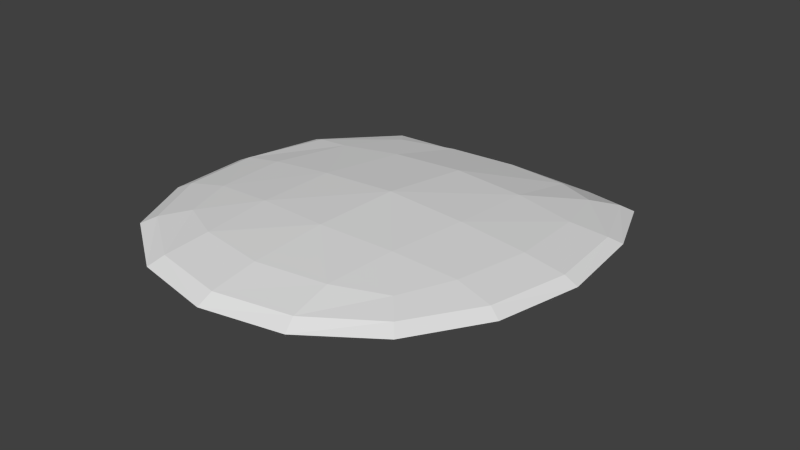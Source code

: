 # Source: Boat_Net.blend  (saved by Blender 2.70.0; exported with 4.5.12 LTS)
import bpy
from mathutils import Matrix  # noqa: F401  (used for matrix-valued properties, if any)

bpy.ops.wm.read_factory_settings(use_empty=True)
scene = bpy.context.scene
scene.name = 'Scene'

# ---- collections
col_collection_1 = bpy.data.collections.new('Collection 1'); scene.collection.children.link(col_collection_1)

# ---- materials (node trees are filled in below, after node groups)
mat_material = bpy.data.materials.new('Material')
mat_material.alpha_threshold = 0.0
mat_material.use_transparent_shadow = False
mat_material.roughness = 0.5
mat_material.line_color = (0.0, 0.0, 0.0, 1.0)

# ---- material node trees

# ---- world
world_world = bpy.data.worlds.new('World'); scene.world = world_world
world_world.color = (0.05088, 0.05088, 0.05088)
world_world.use_sun_shadow = False
world_world.sun_shadow_jitter_overblur = 0.0
world_world.cycles.sampling_method = 'MANUAL'
world_world.cycles.sample_map_resolution = 256

# ---- meshes
me_cube = bpy.data.meshes.new('Cube')
me_cube.from_pydata([(1.731e-07, 2.208, -0.1525), (0.8564, 2.21, -0.1705), (7.687e-09, 1.224, -0.1028), (-0.8564, 2.21, -0.1705), (3.231e-07, 3.3, -0.2942), (0.797, 3.251, -0.2692), (0.797, 1.293, -0.1101), (-0.797, 1.293, -0.1101), (-0.797, 3.251, -0.2692), (-2.152e-07, 2.236, 0.19), (6.828e-08, 3.331, 0.03457), (-0.8564, 2.236, 0.1376), (-4.836e-07, 1.245, 0.2187), (0.8564, 2.236, 0.1376), (0.797, 3.285, 0.01065), (-0.797, 3.285, 0.01065), (-0.797, 1.313, 0.1877), (0.797, 1.313, 0.1877), (2.145, 2.225, -0.07808), (2.001, 3.275, -0.1326), (2.001, 2.23, -0.008268), (2.001, 1.236, -0.009233), (2.001, 2.219, -0.1418), (1.865, 3.204, -0.1917), (1.865, 3.214, -0.07791), (1.865, 1.308, 0.05383), (1.865, 1.3, -0.07481), (-5.745e-07, -0.2414, 0.03339), (0.8564, -0.07554, 0.03805), (-6.837e-07, -0.07391, 0.1122), (-0.8564, -0.07554, 0.03805), (-4.108e-07, -0.07751, -0.03517), (0.797, 0.07805, -0.02406), (0.797, 0.08208, 0.1113), (-0.797, 0.08208, 0.1113), (-0.797, 0.07805, -0.02406), (-2.145, 2.225, -0.07808), (-2.001, 1.236, -0.009233), (-2.001, 2.23, -0.008268), (-2.001, 3.275, -0.1326), (-2.001, 2.219, -0.1418), (-1.865, 1.3, -0.07481), (-1.865, 1.308, 0.05383), (-1.865, 3.214, -0.07791), (-1.865, 3.204, -0.1917), (5.631e-07, 4.993, -0.6682), (0.8564, 4.835, -0.601), (5.201e-07, 4.807, -0.685), (-0.8564, 4.835, -0.601), (5.019e-07, 4.851, -0.5311), (0.797, 4.7, -0.4753), (0.797, 4.659, -0.6157), (-0.797, 4.659, -0.6157), (-0.797, 4.7, -0.4753), (1.463, 3.151, -0.239), (1.571, 2.214, -0.1786), (1.463, 1.364, -0.1157), (0.7377, 4.159, -0.468), (4.364e-07, 4.274, -0.5215), (-0.7377, 4.159, -0.468), (1.463, 4.15, -0.3476), (1.571, 4.289, -0.3106), (1.463, 4.174, -0.2307), (0.7377, 0.5356, -0.06453), (-1.788e-07, 0.412, -0.07767), (-0.7377, 0.5356, -0.06453), (1.463, 0.5388, -0.01877), (1.571, 0.418, 0.04132), (1.463, 0.5443, 0.1023), (-1.463, 1.364, -0.1157), (-1.571, 2.214, -0.1786), (-1.463, 3.151, -0.239), (-1.463, 0.5388, -0.01877), (-1.571, 0.418, 0.04132), (-1.463, 0.5443, 0.1023), (-1.463, 4.15, -0.3476), (-1.571, 4.289, -0.3106), (-1.463, 4.174, -0.2307), (1.463, 3.172, -0.03062), (1.571, 2.234, 0.06244), (1.463, 1.38, 0.1183), (0.7377, 4.22, -0.2182), (3.59e-07, 4.338, -0.2469), (-0.7377, 4.22, -0.2182), (0.7377, 0.5466, 0.177), (-6.61e-07, 0.4227, 0.1842), (-0.7377, 0.5466, 0.177), (-1.463, 1.38, 0.1183), (-1.571, 2.234, 0.06244), (-1.463, 3.172, -0.03062), (1.244, 3.869, -0.328), (1.244, 0.7864, -0.05993), (-1.244, 0.7864, -0.05993), (-1.244, 3.869, -0.328), (1.244, 3.906, -0.1379), (1.244, 0.7972, 0.1423), (-1.244, 0.7972, 0.1423), (-1.244, 3.906, -0.1379)], [], [(0, 4, 5, 1), (1, 5, 54, 55), (4, 58, 57, 5), (5, 57, 90, 54), (0, 1, 6, 2), (2, 6, 63, 64), (1, 55, 56, 6), (6, 56, 91, 63), (0, 2, 7, 3), (3, 7, 69, 70), (2, 64, 65, 7), (7, 65, 92, 69), (0, 3, 8, 4), (4, 8, 59, 58), (3, 70, 71, 8), (8, 71, 93, 59), (9, 13, 14, 10), (10, 14, 81, 82), (13, 79, 78, 14), (14, 78, 94, 81), (9, 10, 15, 11), (11, 15, 89, 88), (10, 82, 83, 15), (15, 83, 97, 89), (9, 11, 16, 12), (12, 16, 86, 85), (11, 88, 87, 16), (16, 87, 96, 86), (9, 12, 17, 13), (13, 17, 80, 79), (12, 85, 84, 17), (17, 84, 95, 80), (18, 22, 23, 19), (19, 23, 60, 61), (22, 55, 54, 23), (23, 54, 90, 60), (18, 19, 24, 20), (20, 24, 78, 79), (19, 61, 62, 24), (24, 62, 94, 78), (18, 20, 25, 21), (21, 25, 68, 67), (20, 79, 80, 25), (25, 80, 95, 68), (18, 21, 26, 22), (22, 26, 56, 55), (21, 67, 66, 26), (26, 66, 91, 56), (27, 31, 32, 28), (28, 32, 66, 67), (31, 64, 63, 32), (32, 63, 91, 66), (27, 28, 33, 29), (29, 33, 84, 85), (28, 67, 68, 33), (33, 68, 95, 84), (27, 29, 34, 30), (30, 34, 74, 73), (29, 85, 86, 34), (34, 86, 96, 74), (27, 30, 35, 31), (31, 35, 65, 64), (30, 73, 72, 35), (35, 72, 92, 65), (36, 40, 41, 37), (37, 41, 72, 73), (40, 70, 69, 41), (41, 69, 92, 72), (36, 37, 42, 38), (38, 42, 87, 88), (37, 73, 74, 42), (42, 74, 96, 87), (36, 38, 43, 39), (39, 43, 77, 76), (38, 88, 89, 43), (43, 89, 97, 77), (36, 39, 44, 40), (40, 44, 71, 70), (39, 76, 75, 44), (44, 75, 93, 71), (45, 49, 50, 46), (46, 50, 62, 61), (49, 82, 81, 50), (50, 81, 94, 62), (45, 46, 51, 47), (47, 51, 57, 58), (46, 61, 60, 51), (51, 60, 90, 57), (45, 47, 52, 48), (48, 52, 75, 76), (47, 58, 59, 52), (52, 59, 93, 75), (45, 48, 53, 49), (49, 53, 83, 82), (48, 76, 77, 53), (53, 77, 97, 83)])
_uv = me_cube.uv_layers.new(name='UVMap')
_uv.uv.foreach_set('vector', [0.2506, 0.2854, 0.232, 0.4134, 0.1402, 0.3939, 0.151, 0.2713, 0.151, 0.2713, 0.1402, 0.3939, 0.06449, 0.3706, 0.06779, 0.2598, 0.232, 0.4134, 0.2151, 0.5291, 0.1314, 0.5025, 0.1402, 0.3939, 0.1402, 0.3939, 0.1314, 0.5025, 0.0777, 0.4586, 0.06449, 0.3706, 0.2506, 0.2854, 0.151, 0.2713, 0.1734, 0.1656, 0.2673, 0.1711, 0.2673, 0.1711, 0.1734, 0.1656, 0.1931, 0.07858, 0.281, 0.07699, 0.151, 0.2713, 0.06779, 0.2598, 0.09479, 0.1626, 0.1734, 0.1656, 0.1734, 0.1656, 0.09479, 0.1626, 0.1301, 0.09889, 0.1931, 0.07858, 0.2506, 0.2854, 0.2673, 0.1711, 0.3588, 0.1926, 0.3502, 0.3004, 0.3502, 0.3004, 0.3588, 0.1926, 0.435, 0.2122, 0.4332, 0.3131, 0.2673, 0.1711, 0.281, 0.07699, 0.3647, 0.1036, 0.3588, 0.1926, 0.3588, 0.1926, 0.3647, 0.1036, 0.4194, 0.141, 0.435, 0.2122, 0.2506, 0.2854, 0.3502, 0.3004, 0.3255, 0.4209, 0.232, 0.4134, 0.232, 0.4134, 0.3255, 0.4209, 0.303, 0.5275, 0.2151, 0.5291, 0.3502, 0.3004, 0.4332, 0.3131, 0.4047, 0.4202, 0.3255, 0.4209, 0.3255, 0.4209, 0.4047, 0.4202, 0.367, 0.5007, 0.303, 0.5275, 0.7507, 0.3278, 0.651, 0.3418, 0.6401, 0.218, 0.732, 0.1994, 0.732, 0.1994, 0.6401, 0.218, 0.6309, 0.1064, 0.7146, 0.07992, 0.651, 0.3418, 0.5679, 0.3534, 0.5645, 0.2419, 0.6401, 0.218, 0.6401, 0.218, 0.5645, 0.2419, 0.5774, 0.1521, 0.6309, 0.1064, 0.7507, 0.3278, 0.732, 0.1994, 0.8254, 0.191, 0.8502, 0.3128, 0.8502, 0.3128, 0.8254, 0.191, 0.9047, 0.1924, 0.9332, 0.3002, 0.732, 0.1994, 0.7146, 0.07992, 0.8025, 0.08141, 0.8254, 0.191, 0.8254, 0.191, 0.8025, 0.08141, 0.8667, 0.11, 0.9047, 0.1924, 0.7507, 0.3278, 0.8502, 0.3128, 0.8589, 0.4212, 0.7674, 0.4429, 0.7674, 0.4429, 0.8589, 0.4212, 0.865, 0.511, 0.7813, 0.5379, 0.8502, 0.3128, 0.9332, 0.3002, 0.9351, 0.4016, 0.8589, 0.4212, 0.8589, 0.4212, 0.9351, 0.4016, 0.9195, 0.4731, 0.865, 0.511, 0.7507, 0.3278, 0.7674, 0.4429, 0.6735, 0.4482, 0.651, 0.3418, 0.651, 0.3418, 0.6735, 0.4482, 0.5949, 0.4511, 0.5679, 0.3534, 0.7674, 0.4429, 0.7813, 0.5379, 0.6934, 0.536, 0.6735, 0.4482, 0.6735, 0.4482, 0.6934, 0.536, 0.6302, 0.5151, 0.5949, 0.4511, 0.001008, 0.2499, 0.01773, 0.2526, 0.01685, 0.3693, 0.0, 0.3744, 0.0, 0.3744, 0.01685, 0.3693, 0.04747, 0.4875, 0.03263, 0.5012, 0.01773, 0.2526, 0.06779, 0.2598, 0.06449, 0.3706, 0.01685, 0.3693, 0.01685, 0.3693, 0.06449, 0.3706, 0.0777, 0.4586, 0.04747, 0.4875, 0.501, 0.3628, 0.5, 0.2381, 0.5169, 0.2434, 0.5178, 0.3604, 0.5178, 0.3604, 0.5169, 0.2434, 0.5645, 0.2419, 0.5679, 0.3534, 0.5, 0.2381, 0.5327, 0.1116, 0.5473, 0.1239, 0.5169, 0.2434, 0.5169, 0.2434, 0.5473, 0.1239, 0.5774, 0.1521, 0.5645, 0.2419, 0.501, 0.3628, 0.5178, 0.3604, 0.5492, 0.4656, 0.5345, 0.4756, 0.5345, 0.4756, 0.5492, 0.4656, 0.609, 0.5478, 0.5984, 0.5636, 0.5178, 0.3604, 0.5679, 0.3534, 0.5949, 0.4511, 0.5492, 0.4656, 0.5492, 0.4656, 0.5949, 0.4511, 0.6302, 0.5151, 0.609, 0.5478, 0.001008, 0.2499, 0.03454, 0.1373, 0.04911, 0.1478, 0.01773, 0.2526, 0.01773, 0.2526, 0.04911, 0.1478, 0.09479, 0.1626, 0.06779, 0.2598, 0.03454, 0.1373, 0.09844, 0.04939, 0.1089, 0.06602, 0.04911, 0.1478, 0.04911, 0.1478, 0.1089, 0.06602, 0.1301, 0.09889, 0.09479, 0.1626, 0.2922, 0.0, 0.2893, 0.01988, 0.194, 0.02418, 0.1898, 0.004567, 0.1898, 0.004567, 0.194, 0.02418, 0.1089, 0.06602, 0.09844, 0.04939, 0.2893, 0.01988, 0.281, 0.07699, 0.1931, 0.07858, 0.194, 0.02418, 0.194, 0.02418, 0.1931, 0.07858, 0.1301, 0.09889, 0.1089, 0.06602, 0.7922, 0.6134, 0.6899, 0.6087, 0.6942, 0.5902, 0.7895, 0.5948, 0.7895, 0.5948, 0.6942, 0.5902, 0.6934, 0.536, 0.7813, 0.5379, 0.6899, 0.6087, 0.5984, 0.5636, 0.609, 0.5478, 0.6942, 0.5902, 0.6942, 0.5902, 0.609, 0.5478, 0.6302, 0.5151, 0.6934, 0.536, 0.7922, 0.6134, 0.7895, 0.5948, 0.8796, 0.5632, 0.8891, 0.5798, 0.8891, 0.5798, 0.8796, 0.5632, 0.9492, 0.4983, 0.9638, 0.5105, 0.7895, 0.5948, 0.7813, 0.5379, 0.865, 0.511, 0.8796, 0.5632, 0.8796, 0.5632, 0.865, 0.511, 0.9195, 0.4731, 0.9492, 0.4983, 0.2922, 0.0, 0.389, 0.03358, 0.3794, 0.05119, 0.2893, 0.01988, 0.2893, 0.01988, 0.3794, 0.05119, 0.3647, 0.1036, 0.281, 0.07699, 0.389, 0.03358, 0.4638, 0.1026, 0.4491, 0.1156, 0.3794, 0.05119, 0.3794, 0.05119, 0.4491, 0.1156, 0.4194, 0.141, 0.3647, 0.1036, 0.5, 0.3226, 0.4832, 0.3204, 0.483, 0.211, 0.5, 0.2051, 0.5, 0.2051, 0.483, 0.211, 0.4491, 0.1156, 0.4638, 0.1026, 0.4832, 0.3204, 0.4332, 0.3131, 0.435, 0.2122, 0.483, 0.211, 0.483, 0.211, 0.435, 0.2122, 0.4194, 0.141, 0.4491, 0.1156, 1.0, 0.2902, 1.0, 0.4079, 0.9831, 0.4024, 0.9832, 0.2927, 0.9832, 0.2927, 0.9831, 0.4024, 0.9351, 0.4016, 0.9332, 0.3002, 1.0, 0.4079, 0.9638, 0.5105, 0.9492, 0.4983, 0.9831, 0.4024, 0.9831, 0.4024, 0.9492, 0.4983, 0.9195, 0.4731, 0.9351, 0.4016, 1.0, 0.2902, 0.9832, 0.2927, 0.9508, 0.1803, 0.9655, 0.1704, 0.9655, 0.1704, 0.9508, 0.1803, 0.8875, 0.07439, 0.8981, 0.05842, 0.9832, 0.2927, 0.9332, 0.3002, 0.9047, 0.1924, 0.9508, 0.1803, 0.9508, 0.1803, 0.9047, 0.1924, 0.8667, 0.11, 0.8875, 0.07439, 0.5, 0.3226, 0.4655, 0.4422, 0.4507, 0.4325, 0.4832, 0.3204, 0.4832, 0.3204, 0.4507, 0.4325, 0.4047, 0.4202, 0.4332, 0.3131, 0.4655, 0.4422, 0.398, 0.5545, 0.3877, 0.5371, 0.4507, 0.4325, 0.4507, 0.4325, 0.3877, 0.5371, 0.367, 0.5007, 0.4047, 0.4202, 0.703, 0.0, 0.7056, 0.0178, 0.6155, 0.04922, 0.6062, 0.03338, 0.6062, 0.03338, 0.6155, 0.04922, 0.5473, 0.1239, 0.5327, 0.1116, 0.7056, 0.0178, 0.7146, 0.07992, 0.6309, 0.1064, 0.6155, 0.04922, 0.6155, 0.04922, 0.6309, 0.1064, 0.5774, 0.1521, 0.5473, 0.1239, 0.2027, 0.6141, 0.1059, 0.5805, 0.1158, 0.5614, 0.2058, 0.5929, 0.2058, 0.5929, 0.1158, 0.5614, 0.1314, 0.5025, 0.2151, 0.5291, 0.1059, 0.5805, 0.03263, 0.5012, 0.04747, 0.4875, 0.1158, 0.5614, 0.1158, 0.5614, 0.04747, 0.4875, 0.0777, 0.4586, 0.1314, 0.5025, 0.2027, 0.6141, 0.2058, 0.5929, 0.3011, 0.5884, 0.3051, 0.6095, 0.3051, 0.6095, 0.3011, 0.5884, 0.3877, 0.5371, 0.398, 0.5545, 0.2058, 0.5929, 0.2151, 0.5291, 0.303, 0.5275, 0.3011, 0.5884, 0.3011, 0.5884, 0.303, 0.5275, 0.367, 0.5007, 0.3877, 0.5371, 0.703, 0.0, 0.8054, 0.004399, 0.8009, 0.02225, 0.7056, 0.0178, 0.7056, 0.0178, 0.8009, 0.02225, 0.8025, 0.08141, 0.7146, 0.07992, 0.8054, 0.004399, 0.8981, 0.05842, 0.8875, 0.07439, 0.8009, 0.02225, 0.8009, 0.02225, 0.8875, 0.07439, 0.8667, 0.11, 0.8025, 0.08141])
me_cube.materials.append(mat_material)
me_cube.use_remesh_preserve_volume = False
me_cube.use_remesh_preserve_attributes = False
me_cube.use_mirror_vertex_groups = False
me_cube.update()
arm_armature = bpy.data.armatures.new('Armature')  # bones are not reproduced

# ---- objects
ob_armature = bpy.data.objects.new('Armature', arm_armature)
ob_cube = bpy.data.objects.new('Cube', me_cube)

# ---- transforms, parenting, visibility, modifiers, constraints
ob_armature.location = (0.0, 0.0, 0.0)
ob_armature.show_in_front = True
ob_armature.lineart.crease_threshold = 0.0
ob_cube.parent = ob_armature
ob_cube.location = (0.0, 0.0, 0.0)
ob_cube.lock_rotations_4d = False
ob_cube.empty_display_type = 'ARROWS'
ob_cube.lineart.crease_threshold = 0.0
_vg = ob_cube.vertex_groups.new(name='Bone')
for _i, _w in zip([27, 29, 31], [0.9802, 0.9588, 0.9731]): _vg.add([_i], _w, 'REPLACE')
_vg = ob_cube.vertex_groups.new(name='Bone_L')
for _i, _w in zip([28, 32, 33, 63, 84], [0.9598, 0.9361, 0.9437, 0.1625, 0.1698]): _vg.add([_i], _w, 'REPLACE')
_vg = ob_cube.vertex_groups.new(name='Bone_L.001')
for _i, _w in zip([1, 6, 17, 32, 33, 56, 63, 66, 67, 68, 80, 84, 91, 95], [0.011, 0.1949, 0.1866, 0.03267, 0.02182, 0.07749, 0.6855, 0.9758, 0.9879, 0.9772, 0.08189, 0.6674, 0.8973, 0.8858]): _vg.add([_i], _w, 'REPLACE')
_vg = ob_cube.vertex_groups.new(name='Bone_L.002')
for _i, _w in zip([1, 6, 13, 17, 21, 25, 26, 55, 56, 79, 80, 91, 95], [0.05807, 0.1565, 0.0394, 0.1507, 0.9839, 0.9797, 0.9779, 0.06149, 0.8078, 0.06109, 0.7923, 0.05648, 0.06109]): _vg.add([_i], _w, 'REPLACE')
_vg = ob_cube.vertex_groups.new(name='Bone_L.003')
for _i, _w in zip([1, 5, 6, 13, 14, 17, 18, 20, 22, 54, 55, 56, 78, 79, 80], [0.1788, 0.01126, 0.01849, 0.1393, 0.0002873, 0.007134, 0.9914, 0.9884, 0.9882, 0.05056, 0.7842, 0.04444, 0.04769, 0.7714, 0.04856]): _vg.add([_i], _w, 'REPLACE')
_vg = ob_cube.vertex_groups.new(name='Bone_L.004')
for _i, _w in zip([14, 19, 24, 78], [0.003561, 0.112, 0.4928, 0.1238]): _vg.add([_i], _w, 'REPLACE')
_vg = ob_cube.vertex_groups.new(name='Bone_L.005')
for _i, _w in zip([1, 5, 13, 14, 19, 23, 24, 54, 55, 57, 60, 61, 62, 78, 79, 81, 90, 94], [0.06671, 0.2478, 0.04436, 0.2326, 0.885, 0.993, 0.5055, 0.8248, 0.05849, 0.05589, 0.03172, 0.3963, 0.5003, 0.7064, 0.05058, 0.07049, 0.6636, 0.768]): _vg.add([_i], _w, 'REPLACE')
_vg = ob_cube.vertex_groups.new(name='Bone_L.006')
for _i, _w in zip([5, 14, 45, 46, 47, 49, 50, 51, 52, 53, 54, 57, 58, 59, 60, 61, 62, 81, 82, 83, 90, 94], [0.1074, 0.08484, 0.4963, 0.9729, 0.4946, 0.4949, 0.9578, 0.9713, 0.005461, 0.004901, 0.01221, 0.8857, 0.4598, 0.004084, 0.9577, 0.6042, 0.4987, 0.8663, 0.4623, 0.01021, 0.2915, 0.1754]): _vg.add([_i], _w, 'REPLACE')
_vg = ob_cube.vertex_groups.new(name='Bone_R')
for _i, _w in zip([30, 34, 35, 65, 86], [0.9598, 0.9437, 0.9361, 0.1625, 0.1698]): _vg.add([_i], _w, 'REPLACE')
_vg = ob_cube.vertex_groups.new(name='Bone_R.001')
for _i, _w in zip([3, 7, 16, 34, 35, 65, 69, 72, 73, 74, 86, 87, 92, 96], [0.011, 0.1949, 0.1866, 0.02182, 0.03267, 0.6855, 0.07749, 0.9758, 0.9879, 0.9772, 0.6674, 0.08189, 0.8973, 0.8858]): _vg.add([_i], _w, 'REPLACE')
_vg = ob_cube.vertex_groups.new(name='Bone_R.002')
for _i, _w in zip([3, 7, 11, 16, 37, 41, 42, 69, 70, 87, 88, 92, 96], [0.05807, 0.1565, 0.0394, 0.1507, 0.9839, 0.9779, 0.9797, 0.8078, 0.06149, 0.7923, 0.06109, 0.05648, 0.06109]): _vg.add([_i], _w, 'REPLACE')
_vg = ob_cube.vertex_groups.new(name='Bone_R.003')
for _i, _w in zip([3, 7, 8, 11, 15, 16, 36, 38, 40, 69, 70, 71, 87, 88, 89], [0.1788, 0.01849, 0.01126, 0.1393, 0.0002874, 0.007134, 0.9914, 0.9884, 0.9882, 0.04444, 0.7842, 0.05056, 0.04856, 0.7714, 0.04769]): _vg.add([_i], _w, 'REPLACE')
_vg = ob_cube.vertex_groups.new(name='Bone_R.004')
for _i, _w in zip([15, 39, 43, 89], [0.003561, 0.112, 0.4928, 0.1238]): _vg.add([_i], _w, 'REPLACE')
_vg = ob_cube.vertex_groups.new(name='Bone_R.005')
for _i, _w in zip([3, 8, 11, 15, 39, 43, 44, 59, 70, 71, 75, 76, 77, 83, 88, 89, 93, 97], [0.06671, 0.2479, 0.04437, 0.2326, 0.885, 0.5055, 0.993, 0.05589, 0.05849, 0.8248, 0.03172, 0.3963, 0.5003, 0.07049, 0.05058, 0.7064, 0.6636, 0.768]): _vg.add([_i], _w, 'REPLACE')
_vg = ob_cube.vertex_groups.new(name='Bone_R.006')
for _i, _w in zip([8, 15, 45, 47, 48, 49, 50, 51, 52, 53, 57, 58, 59, 71, 75, 76, 77, 81, 82, 83, 93, 97], [0.1074, 0.08485, 0.4963, 0.4946, 0.9729, 0.4949, 0.004901, 0.005461, 0.9713, 0.9578, 0.004084, 0.4598, 0.8857, 0.01221, 0.9577, 0.6042, 0.4987, 0.01021, 0.4623, 0.8663, 0.2915, 0.1754]): _vg.add([_i], _w, 'REPLACE')
_vg = ob_cube.vertex_groups.new(name='Bone.001')
for _i, _w in zip([29, 63, 64, 65, 84, 85, 86], [0.003254, 0.08624, 0.9586, 0.08624, 0.09335, 0.966, 0.09334]): _vg.add([_i], _w, 'REPLACE')
_vg = ob_cube.vertex_groups.new(name='Bone.002')
for _i, _w in zip([1, 2, 3, 5, 6, 7, 8, 9, 11, 12, 13, 14, 15, 16, 17, 55, 56, 63, 65, 69, 70, 79, 80, 84, 86, 87, 88, 95, 96], [0.3691, 0.9751, 0.3691, 0.03984, 0.5103, 0.5103, 0.03984, 0.4992, 0.364, 0.9795, 0.364, 0.04652, 0.04652, 0.5286, 0.5286, 0.04221, 0.0457, 0.04925, 0.04925, 0.0457, 0.04221, 0.04538, 0.05349, 0.05342, 0.05342, 0.05349, 0.04538, 0.007168, 0.007168]): _vg.add([_i], _w, 'REPLACE')
_vg = ob_cube.vertex_groups.new(name='Bone.003')
for _i, _w in zip([0, 1, 3, 4, 5, 6, 7, 8, 9, 10, 11, 13, 14, 15, 16, 17, 54, 55, 57, 58, 59, 70, 71, 78, 79, 81, 82, 83, 88, 89, 90, 93, 94, 97], [0.9699, 0.2763, 0.2763, 0.9879, 0.553, 0.05781, 0.05781, 0.553, 0.499, 0.9792, 0.3614, 0.3615, 0.5686, 0.5686, 0.06161, 0.06161, 0.07044, 0.02285, 0.006459, 0.06723, 0.006459, 0.02285, 0.07044, 0.077, 0.047, 0.006116, 0.05883, 0.006116, 0.047, 0.077, 0.01745, 0.01745, 0.01447, 0.01447]): _vg.add([_i], _w, 'REPLACE')
_m = ob_cube.modifiers.new('Armature', 'ARMATURE')
_m.object = ob_armature

# ---- collection membership
col_collection_1.objects.link(ob_armature)
col_collection_1.objects.link(ob_cube)

# ---- scene / render settings (as saved in the file)
scene.frame_start = 1; scene.frame_end = 250; scene.frame_set(25)
scene.render.engine = 'BLENDER_EEVEE_NEXT'
scene.render.resolution_percentage = 50
scene.render.dither_intensity = 0.0
scene.cycles.use_denoising = False
scene.cycles.samples = 10
scene.cycles.sampling_pattern = 'TABULATED_SOBOL'
scene.cycles.light_sampling_threshold = 0.0
scene.cycles.use_adaptive_sampling = False
scene.cycles.use_light_tree = False
scene.cycles.blur_glossy = 0.0
scene.cycles.volume_bounces = 1
scene.cycles.pixel_filter_type = 'GAUSSIAN'
scene.cycles.sample_clamp_indirect = 0.0
scene.view_settings.view_transform = 'Standard'
bpy.context.view_layer.update()

# ---- added for rendering (the .blend has no active camera and no usable light): camera, sun
cam_auto = bpy.data.cameras.new('AutoCamera')
cam_auto.lens = 50.0
cam_auto.sensor_width = 36.0
cam_auto.clip_end = 1000.0
ob_auto_camera = bpy.data.objects.new('AutoCamera', cam_auto)
scene.collection.objects.link(ob_auto_camera)
ob_auto_camera.location = (6.31733, -5.20511, 4.8207)
ob_auto_camera.rotation_euler = (1.09748, -7.21219e-08, 0.694738)
scene.camera = ob_auto_camera
light_auto_sun = bpy.data.lights.new('AutoSun', 'SUN')
light_auto_sun.energy = 3.0
light_auto_sun.angle = 0.0523599
ob_auto_sun = bpy.data.objects.new('AutoSun', light_auto_sun)
scene.collection.objects.link(ob_auto_sun)
ob_auto_sun.rotation_euler = (0.872665, 0.174533, 0.523599)
bpy.context.view_layer.update()
